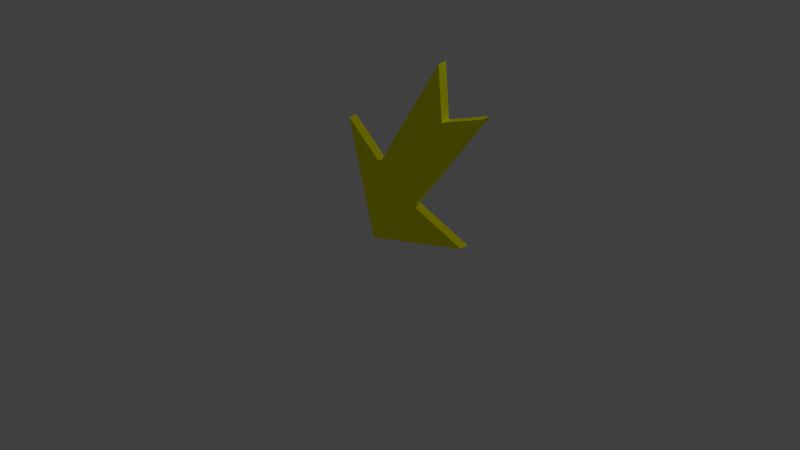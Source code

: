 # Source: marker.blend  (saved by Blender 2.70.0; exported with 4.5.12 LTS)
import bpy
from mathutils import Matrix  # noqa: F401  (used for matrix-valued properties, if any)

bpy.ops.wm.read_factory_settings(use_empty=True)
scene = bpy.context.scene
scene.name = 'Scene'

# ---- collections
col_collection_1 = bpy.data.collections.new('Collection 1'); scene.collection.children.link(col_collection_1)

# ---- materials (node trees are filled in below, after node groups)
mat_material_7 = bpy.data.materials.new('material_7')
mat_material_7.alpha_threshold = 0.0
mat_material_7.use_transparent_shadow = False
mat_material_7.diffuse_color = (1.0, 1.0, 0.0, 1.0)
mat_material_7.roughness = 0.5
mat_material_7.line_color = (0.0, 0.0, 0.0, 1.0)

# ---- material node trees

# ---- world
world_world = bpy.data.worlds.new('World'); scene.world = world_world
world_world.color = (0.05088, 0.05088, 0.05088)
world_world.use_sun_shadow = False
world_world.sun_shadow_jitter_overblur = 0.0
world_world.cycles.sampling_method = 'MANUAL'
world_world.cycles.sample_map_resolution = 256

# ---- cameras
cam_camera = bpy.data.cameras.new('Camera')
cam_camera.clip_end = 100.0
cam_camera.lens = 35.0
cam_camera.sensor_width = 32.0
cam_camera.sensor_height = 18.0
cam_camera.ortho_scale = 7.314
cam_camera.dof.focus_distance = 0.0
cam_camera.dof.aperture_fstop = 128.0

# ---- lights
light_lamp = bpy.data.lights.new('Lamp', 'POINT')
light_lamp.transmission_factor = 0.0
light_lamp.cutoff_distance = 30.0
light_lamp.energy = 100.0
light_lamp.shadow_buffer_clip_start = 1.001
light_lamp.shadow_soft_size = 0.1
light_lamp.shadow_maximum_resolution = 0.006
light_lamp.use_absolute_resolution = True
light_lamp.cycles.use_multiple_importance_sampling = False

# ---- meshes
me_id182 = bpy.data.meshes.new('ID182')
me_id182.from_pydata([(16.33, -10.01, 0.0), (26.4, -54.14, 0.0), (7.788, -72.74, 0.0), (46.76, -38.08, 0.0), (75.41, -25.62, 0.0), (90.78, -92.27, 0.0), (67.84, -84.99, 0.0), (67.84, -110.9, 0.0), (16.33, -10.01, 4.5), (75.41, -25.62, 0.0), (16.33, -10.01, 0.0), (75.41, -25.62, 4.5), (75.41, -25.62, 4.5), (46.76, -38.08, 0.0), (75.41, -25.62, 0.0), (46.76, -38.08, 4.5), (46.76, -38.08, 0.0), (90.78, -92.27, 4.5), (90.78, -92.27, 0.0), (46.76, -38.08, 4.5), (90.78, -92.27, 4.5), (67.84, -84.99, 0.0), (90.78, -92.27, 0.0), (67.84, -84.99, 4.5), (67.84, -84.99, 0.0), (67.84, -110.9, 4.5), (67.84, -110.9, 0.0), (67.84, -84.99, 4.5), (26.4, -54.14, 4.5), (67.84, -110.9, 0.0), (67.84, -110.9, 4.5), (26.4, -54.14, 0.0), (26.4, -54.14, 4.5), (7.788, -72.74, 0.0), (26.4, -54.14, 0.0), (7.788, -72.74, 4.5), (16.33, -10.01, 4.5), (7.788, -72.74, 0.0), (7.788, -72.74, 4.5), (16.33, -10.01, 0.0), (67.84, -110.9, 4.5), (46.76, -38.08, 4.5), (26.4, -54.14, 4.5), (67.84, -84.99, 4.5), (90.78, -92.27, 4.5), (16.33, -10.01, 4.5), (7.788, -72.74, 4.5), (75.41, -25.62, 4.5)], [], [(0, 1, 2), (1, 0, 3), (3, 0, 4), (5, 6, 3), (3, 7, 1), (7, 3, 6), (8, 9, 10), (9, 8, 11), (12, 13, 14), (13, 12, 15), (16, 17, 18), (17, 16, 19), (20, 21, 22), (21, 20, 23), (24, 25, 26), (25, 24, 27), (28, 29, 30), (29, 28, 31), (32, 33, 34), (33, 32, 35), (36, 37, 38), (37, 36, 39), (40, 41, 42), (41, 40, 43), (41, 43, 44), (42, 45, 46), (45, 42, 41), (45, 41, 47)])
me_id182.materials.append(mat_material_7)
me_id182.use_remesh_preserve_volume = False
me_id182.use_remesh_preserve_attributes = False
me_id182.use_mirror_vertex_groups = False
me_id182.update()

# ---- objects
ob_sketchup = bpy.data.objects.new('SketchUp', me_id182)
ob_lamp = bpy.data.objects.new('Lamp', light_lamp)
ob_camera = bpy.data.objects.new('Camera', cam_camera)

# ---- transforms, parenting, visibility, modifiers, constraints
ob_sketchup.location = (-0.3946, 0.0, 0.0)
ob_sketchup.rotation_euler = (-1.484, -0.002236, 0.02556)
ob_sketchup.scale = (0.0254, 0.0254, 0.0254)
ob_sketchup.lineart.crease_threshold = 0.0
ob_lamp.location = (4.076, 1.005, 5.904)
ob_lamp.rotation_euler = (0.6503, 0.05522, 1.866)
ob_lamp.lock_rotations_4d = False
ob_lamp.empty_display_type = 'ARROWS'
ob_lamp.color = (0.0, 0.0, 0.0, 0.0)
ob_lamp.lineart.crease_threshold = 0.0
ob_camera.location = (7.481, -6.508, 5.344)
ob_camera.rotation_euler = (1.109, 0.01082, 0.8149)
ob_camera.lock_rotations_4d = False
ob_camera.empty_display_type = 'ARROWS'
ob_camera.color = (0.0, 0.0, 0.0, 0.0)
ob_camera.display_type = 'WIRE'
ob_camera.lineart.crease_threshold = 0.0

# ---- collection membership
col_collection_1.objects.link(ob_sketchup)
col_collection_1.objects.link(ob_lamp)
col_collection_1.objects.link(ob_camera)

# ---- scene / render settings (as saved in the file)
scene.camera = ob_camera
scene.frame_start = 1; scene.frame_end = 250; scene.frame_set(1)
scene.render.engine = 'BLENDER_EEVEE_NEXT'
scene.render.resolution_percentage = 50
scene.render.dither_intensity = 0.0
scene.cycles.use_denoising = False
scene.cycles.samples = 10
scene.cycles.sampling_pattern = 'TABULATED_SOBOL'
scene.cycles.light_sampling_threshold = 0.0
scene.cycles.use_adaptive_sampling = False
scene.cycles.use_light_tree = False
scene.cycles.blur_glossy = 0.0
scene.cycles.volume_bounces = 1
scene.cycles.pixel_filter_type = 'GAUSSIAN'
scene.cycles.sample_clamp_indirect = 0.0
scene.view_settings.view_transform = 'Standard'
bpy.context.view_layer.update()
